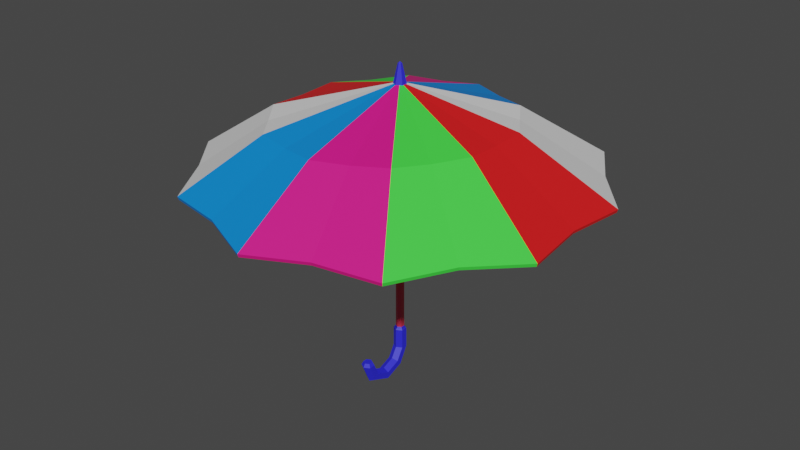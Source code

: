 # Source: umbrella.blend  (saved by Blender 3.6.11; exported with 4.5.12 LTS)
import bpy
from mathutils import Matrix  # noqa: F401  (used for matrix-valued properties, if any)

bpy.ops.wm.read_factory_settings(use_empty=True)
scene = bpy.context.scene
scene.name = 'Scene'

# ---- materials (node trees are filled in below, after node groups)
mat_material_003 = bpy.data.materials.new('Material.003')
mat_material_003.use_transparent_shadow = False
mat_material_004 = bpy.data.materials.new('Material.004')
mat_material_004.use_transparent_shadow = False
mat_material_005 = bpy.data.materials.new('Material.005')
mat_material_005.use_transparent_shadow = False
mat_material_006 = bpy.data.materials.new('Material.006')
mat_material_006.use_transparent_shadow = False
mat_material_007 = bpy.data.materials.new('Material.007')
mat_material_007.use_transparent_shadow = False
mat_material_002 = bpy.data.materials.new('Material.002')
mat_material_002.use_transparent_shadow = False
mat_material_001 = bpy.data.materials.new('Material.001')
mat_material_001.use_transparent_shadow = False

# ---- material node trees
mat_material_003.use_nodes = True; mat_material_003.node_tree.nodes.clear()
_N = mat_material_003.node_tree.nodes; _L = mat_material_003.node_tree.links
n0 = _N.new('ShaderNodeBsdfPrincipled'); n0.name = 'Principled BSDF'; n0.location = (10, 300)
n0.distribution = 'GGX'
n0.subsurface_method = 'RANDOM_WALK_SKIN'
n0.inputs[0].default_value = (0.8, 0.00822, 0.2255, 1.0)
n0.inputs[3].default_value = 1.45
n0.inputs[27].default_value = (0.0, 0.0, 0.0, 1.0)
n0.inputs[28].default_value = 1.0
n1 = _N.new('ShaderNodeOutputMaterial'); n1.name = 'Material Output'; n1.location = (300, 300)
_L.new(n0.outputs[0], n1.inputs[0])
n1.is_active_output = True
mat_material_004.use_nodes = True; mat_material_004.node_tree.nodes.clear()
_N = mat_material_004.node_tree.nodes; _L = mat_material_004.node_tree.links
n0 = _N.new('ShaderNodeBsdfPrincipled'); n0.name = 'Principled BSDF'; n0.location = (10, 300)
n0.distribution = 'GGX'
n0.subsurface_method = 'RANDOM_WALK_SKIN'
n0.inputs[0].default_value = (0.002385, 0.2368, 0.8, 1.0)
n0.inputs[3].default_value = 1.45
n0.inputs[27].default_value = (0.0, 0.0, 0.0, 1.0)
n0.inputs[28].default_value = 1.0
n1 = _N.new('ShaderNodeOutputMaterial'); n1.name = 'Material Output'; n1.location = (300, 300)
_L.new(n0.outputs[0], n1.inputs[0])
n1.is_active_output = True
mat_material_005.use_nodes = True; mat_material_005.node_tree.nodes.clear()
_N = mat_material_005.node_tree.nodes; _L = mat_material_005.node_tree.links
n0 = _N.new('ShaderNodeBsdfPrincipled'); n0.name = 'Principled BSDF'; n0.location = (10, 300)
n0.distribution = 'GGX'
n0.subsurface_method = 'RANDOM_WALK_SKIN'
n0.inputs[0].default_value = (0.05571, 0.8, 0.0576, 1.0)
n0.inputs[3].default_value = 1.45
n0.inputs[27].default_value = (0.0, 0.0, 0.0, 1.0)
n0.inputs[28].default_value = 1.0
n1 = _N.new('ShaderNodeOutputMaterial'); n1.name = 'Material Output'; n1.location = (300, 300)
_L.new(n0.outputs[0], n1.inputs[0])
n1.is_active_output = True
mat_material_006.use_nodes = True; mat_material_006.node_tree.nodes.clear()
_N = mat_material_006.node_tree.nodes; _L = mat_material_006.node_tree.links
n0 = _N.new('ShaderNodeBsdfPrincipled'); n0.name = 'Principled BSDF'; n0.location = (10, 300)
n0.distribution = 'GGX'
n0.subsurface_method = 'RANDOM_WALK_SKIN'
n0.inputs[3].default_value = 1.45
n0.inputs[27].default_value = (0.0, 0.0, 0.0, 1.0)
n0.inputs[28].default_value = 1.0
n1 = _N.new('ShaderNodeOutputMaterial'); n1.name = 'Material Output'; n1.location = (300, 300)
_L.new(n0.outputs[0], n1.inputs[0])
n1.is_active_output = True
mat_material_007.use_nodes = True; mat_material_007.node_tree.nodes.clear()
_N = mat_material_007.node_tree.nodes; _L = mat_material_007.node_tree.links
n0 = _N.new('ShaderNodeBsdfPrincipled'); n0.name = 'Principled BSDF'; n0.location = (10, 300)
n0.distribution = 'GGX'
n0.subsurface_method = 'RANDOM_WALK_SKIN'
n0.inputs[0].default_value = (0.8, 0.009501, 0.01133, 1.0)
n0.inputs[3].default_value = 1.45
n0.inputs[27].default_value = (0.0, 0.0, 0.0, 1.0)
n0.inputs[28].default_value = 1.0
n1 = _N.new('ShaderNodeOutputMaterial'); n1.name = 'Material Output'; n1.location = (300, 300)
_L.new(n0.outputs[0], n1.inputs[0])
n1.is_active_output = True
mat_material_002.use_nodes = True; mat_material_002.node_tree.nodes.clear()
_N = mat_material_002.node_tree.nodes; _L = mat_material_002.node_tree.links
n0 = _N.new('ShaderNodeBsdfPrincipled'); n0.name = 'Principled BSDF'; n0.location = (10, 300)
n0.distribution = 'GGX'
n0.subsurface_method = 'RANDOM_WALK_SKIN'
n0.inputs[0].default_value = (0.8, 0.04496, 0.08751, 1.0)
n0.inputs[3].default_value = 1.45
n0.inputs[27].default_value = (0.0, 0.0, 0.0, 1.0)
n0.inputs[28].default_value = 1.0
n1 = _N.new('ShaderNodeOutputMaterial'); n1.name = 'Material Output'; n1.location = (300, 300)
_L.new(n0.outputs[0], n1.inputs[0])
n1.is_active_output = True
mat_material_001.use_nodes = True; mat_material_001.node_tree.nodes.clear()
_N = mat_material_001.node_tree.nodes; _L = mat_material_001.node_tree.links
n0 = _N.new('ShaderNodeBsdfPrincipled'); n0.name = 'Principled BSDF'; n0.location = (10, 300)
n0.distribution = 'GGX'
n0.subsurface_method = 'RANDOM_WALK_SKIN'
n0.inputs[0].default_value = (0.02621, 0.02461, 0.8, 1.0)
n0.inputs[3].default_value = 1.45
n0.inputs[27].default_value = (0.0, 0.0, 0.0, 1.0)
n0.inputs[28].default_value = 1.0
n1 = _N.new('ShaderNodeOutputMaterial'); n1.name = 'Material Output'; n1.location = (300, 300)
_L.new(n0.outputs[0], n1.inputs[0])
n1.is_active_output = True

# ---- world
world_world = bpy.data.worlds.new('World'); scene.world = world_world
world_world.use_nodes = True; world_world.node_tree.nodes.clear()
_N = world_world.node_tree.nodes; _L = world_world.node_tree.links
n0 = _N.new('ShaderNodeOutputWorld'); n0.name = 'World Output'; n0.location = (300, 300)
n1 = _N.new('ShaderNodeBackground'); n1.name = 'Background'; n1.location = (10, 300)
n1.inputs[0].default_value = (0.05088, 0.05088, 0.05088, 1.0)
_L.new(n1.outputs[0], n0.inputs[0])
n0.is_active_output = True
world_world.color = (0.05088, 0.05088, 0.05088)
world_world.use_sun_shadow = False
world_world.sun_shadow_jitter_overblur = 0.0

# ---- meshes
me_mesh = bpy.data.meshes.new('Mesh')
me_mesh.from_pydata([(25.57, 40.67, 35.19), (41.37, 40.67, 13.44), (25.57, 40.67, -35.19), (-2.593e-06, 40.67, -43.5), (-25.57, 40.67, -35.19), (-41.37, 40.67, -13.44), (-25.57, 40.67, 35.19), (1.938e-14, 40.67, 43.5), (25.7, 41.37, 35.37), (41.58, 41.37, -13.51), (25.7, 41.37, -35.37), (-0.002178, 41.37, -43.72), (-25.7, 41.37, -35.37), (-41.59, 41.37, 13.51), (-25.7, 41.37, 35.37), (-0.002189, 41.37, 43.72), (-0.04226, 60.64, 0.0003632), (41.37, 40.67, -13.44), (-41.37, 40.67, 13.44), (41.58, 41.37, 13.51), (-41.59, 41.37, -13.51), (14.6, 53.49, 19.87), (22.9, 53.78, 7.39), (22.9, 53.78, -7.391), (14.59, 53.49, -19.87), (0.1549, 52.99, -25.67), (-15.66, 52.43, -21.77), (-26.22, 52.06, -8.57), (-26.22, 52.06, 8.57), (-15.67, 52.42, 21.78), (0.1548, 52.98, 25.69), (14.41, 52.85, 19.61), (22.6, 53.14, 7.29), (22.59, 53.14, -7.29), (14.4, 52.86, -19.6), (0.1615, 52.35, -25.34), (-15.46, 51.8, -21.5), (-25.9, 51.43, -8.468), (-25.91, 51.42, 8.469), (-15.47, 51.79, 21.51), (0.1615, 52.34, 25.37), (0.0, 60.05, 0.0), (-20.68, 51.33, -14.98), (-32.56, 41.25, -23.66), (-32.73, 41.93, -23.78), (-20.94, 51.96, -15.17), (-25.9, 51.14, 0.0002976), (-40.25, 41.25, 2.133e-06), (-40.46, 41.93, 2.282e-05), (-26.22, 51.77, -9.489e-05), (-20.69, 51.32, 14.99), (-32.56, 41.25, 23.66), (-32.73, 41.93, 23.78), (-20.95, 51.95, 15.17), (-7.655, 51.78, 23.44), (-12.44, 41.25, 38.28), (-12.5, 41.93, 38.47), (-7.757, 52.41, 23.73), (7.287, 52.31, 22.49), (12.44, 41.25, 38.28), (12.5, 41.93, 38.47), (7.378, 52.94, 22.78), (18.51, 52.71, 13.45), (32.56, 41.25, 23.66), (32.73, 41.93, 23.78), (18.75, 53.34, 13.63), (22.6, 52.85, -8.66e-05), (40.25, 41.25, -3.416e-06), (40.45, 41.93, 6.673e-06), (22.9, 53.49, -0.0004742), (18.5, 52.71, -13.44), (32.56, 41.25, -23.66), (32.73, 41.93, -23.78), (18.74, 53.35, -13.63), (7.281, 52.32, -22.47), (12.44, 41.25, -38.28), (12.5, 41.93, -38.47), (7.371, 52.95, -22.77), (-7.648, 51.79, -23.42), (-12.44, 41.25, -38.28), (-12.5, 41.93, -38.47), (-7.752, 52.42, -23.72)], [], [(21, 8, 64, 65), (22, 19, 68, 69), (9, 72, 73, 23), (10, 76, 77, 24), (11, 80, 81, 25), (12, 44, 45, 26), (27, 20, 48, 49), (28, 13, 52, 53), (29, 14, 56, 57), (30, 15, 60, 61), (63, 0, 31, 62), (67, 1, 32, 66), (17, 33, 70, 71), (2, 34, 74, 75), (3, 35, 78, 79), (4, 36, 42, 43), (47, 5, 37, 46), (51, 18, 38, 50), (55, 6, 39, 54), (59, 7, 40, 58), (30, 61, 16), (21, 65, 16), (22, 69, 16), (23, 73, 16), (24, 77, 16), (25, 81, 16), (26, 45, 16), (27, 49, 16), (28, 53, 16), (29, 57, 16), (32, 62, 41), (41, 66, 32), (34, 70, 41), (41, 74, 34), (36, 78, 41), (41, 42, 36), (38, 46, 41), (41, 50, 38), (40, 54, 41), (41, 58, 40), (64, 8, 0, 63), (60, 15, 7, 59), (56, 14, 6, 55), (52, 13, 18, 51), (48, 20, 5, 47), (44, 12, 4, 43), (80, 11, 3, 79), (76, 10, 2, 75), (72, 9, 17, 71), (68, 19, 1, 67), (43, 42, 37, 5), (20, 44, 43, 5), (45, 44, 20, 27), (16, 45, 27), (18, 47, 46, 38), (13, 48, 47, 18), (49, 48, 13, 28), (16, 49, 28), (6, 51, 50, 39), (14, 52, 51, 6), (53, 52, 14, 29), (16, 53, 29), (7, 55, 54, 40), (15, 56, 55, 7), (57, 56, 15, 30), (16, 57, 30), (0, 59, 58, 31), (8, 60, 59, 0), (61, 60, 8, 21), (16, 61, 21), (1, 63, 62, 32), (19, 64, 63, 1), (65, 64, 19, 22), (16, 65, 22), (17, 67, 66, 33), (9, 68, 67, 17), (69, 68, 9, 23), (16, 69, 23), (71, 70, 34, 2), (10, 72, 71, 2), (73, 72, 10, 24), (16, 73, 24), (75, 74, 35, 3), (11, 76, 75, 3), (77, 76, 11, 25), (16, 77, 25), (79, 78, 36, 4), (12, 80, 79, 4), (81, 80, 12, 26), (16, 81, 26), (41, 46, 37), (37, 42, 41), (41, 78, 35), (35, 74, 41), (41, 70, 33), (33, 66, 41), (41, 62, 31), (31, 58, 41), (41, 54, 39), (39, 50, 41)])
me_mesh.polygons.foreach_set('use_smooth', [True] * 100)
me_mesh.polygons.foreach_set('material_index', [2, 4, 3, 1, 0, 2, 4, 3, 1, 0, 2, 4, 3, 1, 0, 2, 4, 3, 1, 0, 0, 2, 4, 3, 1, 0, 2, 4, 3, 1, 2, 4, 3, 1, 0, 2, 4, 3, 1, 0, 2, 0, 1, 3, 4, 2, 0, 1, 3, 4, 2, 2, 2, 2, 4, 4, 4, 4, 3, 3, 3, 3, 1, 1, 1, 1, 0, 0, 0, 0, 2, 2, 2, 2, 4, 4, 4, 4, 3, 3, 3, 3, 1, 1, 1, 1, 0, 0, 0, 0, 4, 2, 0, 1, 3, 4, 2, 0, 1, 3])
_k = set([(0, 8), (0, 31), (0, 59), (0, 63), (1, 19), (1, 32), (1, 63), (1, 67), (2, 10), (2, 34), (2, 71), (2, 75), (3, 11), (3, 35), (3, 75), (3, 79), (4, 12), (4, 36), (4, 43), (4, 79), (5, 20), (5, 37), (5, 43), (5, 47), (6, 14), (6, 39), (6, 51), (6, 55), (7, 15), (7, 40), (7, 55), (7, 59), (8, 21), (8, 60), (8, 64), (9, 17), (9, 23), (9, 68), (9, 72), (10, 24), (10, 72), (10, 76), (11, 25), (11, 76), (11, 80), (12, 26), (12, 44), (12, 80), (13, 18), (13, 28), (13, 48), (13, 52), (14, 29), (14, 52), (14, 56), (15, 30), (15, 56), (15, 60), (16, 21), (16, 22), (16, 23), (16, 24), (16, 25), (16, 26), (16, 27), (16, 28), (16, 29), (16, 30), (16, 45), (16, 49), (16, 53), (16, 57), (16, 61), (16, 65), (16, 69), (16, 73), (16, 77), (16, 81), (17, 33), (17, 67), (17, 71), (18, 38), (18, 47), (18, 51), (19, 22), (19, 64), (19, 68), (20, 27), (20, 44), (20, 48), (21, 61), (21, 65), (22, 65), (22, 69), (23, 69), (23, 73), (24, 73), (24, 77), (25, 77), (25, 81), (26, 45), (26, 81), (27, 45), (27, 49), (28, 49), (28, 53), (29, 53), (29, 57), (30, 57), (30, 61), (31, 41), (31, 58), (31, 62), (32, 41), (32, 62), (32, 66), (33, 41), (33, 66), (33, 70), (34, 41), (34, 70), (34, 74), (35, 41), (35, 74), (35, 78), (36, 41), (36, 42), (36, 78), (37, 41), (37, 42), (37, 46), (38, 41), (38, 46), (38, 50), (39, 41), (39, 50), (39, 54), (40, 41), (40, 54), (40, 58), (41, 42), (41, 46), (41, 50), (41, 54), (41, 58), (41, 62), (41, 66), (41, 70), (41, 74), (41, 78), (42, 43), (43, 44), (44, 45), (46, 47), (47, 48), (48, 49), (50, 51), (51, 52), (52, 53), (54, 55), (55, 56), (56, 57), (58, 59), (59, 60), (60, 61), (62, 63), (63, 64), (64, 65), (66, 67), (67, 68), (68, 69), (70, 71), (71, 72), (72, 73), (74, 75), (75, 76), (76, 77), (78, 79), (79, 80), (80, 81)])
me_mesh.attributes.new('sharp_edge', 'BOOLEAN', 'EDGE').data.foreach_set('value', [ (min(e.vertices), max(e.vertices)) in _k for e in me_mesh.edges])
_uv = me_mesh.uv_layers.new(name='map1')
_uv.uv.foreach_set('vector', [0.01354, 0.04615, 0.01376, 0.04655, 0.01347, 0.0466, 0.01338, 0.04617, 0.07967, 0.04641, 0.07993, 0.04674, 0.07969, 0.04684, 0.07953, 0.04646, 0.1015, 0.3762, 0.1012, 0.3762, 0.1013, 0.3757, 0.1015, 0.3757, 0.02668, 0.04664, 0.02635, 0.04662, 0.0264, 0.04618, 0.02658, 0.04618, 0.03679, 0.04699, 0.03645, 0.04701, 0.03641, 0.04658, 0.0366, 0.04656, 0.04967, 0.04679, 0.04939, 0.04687, 0.04925, 0.04649, 0.04942, 0.04644, 0.00484, 0.04547, 0.004863, 0.04587, 0.004557, 0.04581, 0.004652, 0.04544, 0.1049, 0.3758, 0.1051, 0.3762, 0.1048, 0.3762, 0.1047, 0.3758, 0.1014, 0.04727, 0.1016, 0.04761, 0.1013, 0.04766, 0.1013, 0.04729, 0.05808, 0.04576, 0.05805, 0.04617, 0.05779, 0.04608, 0.05794, 0.0457, 0.01347, 0.0466, 0.01376, 0.04655, 0.01363, 0.04615, 0.01338, 0.04617, 0.07969, 0.04684, 0.07993, 0.04674, 0.07972, 0.0464, 0.07953, 0.04646, 0.1015, 0.3762, 0.1015, 0.3758, 0.1013, 0.3757, 0.1012, 0.3762, 0.02668, 0.04664, 0.02662, 0.04617, 0.0264, 0.04618, 0.02635, 0.04662, 0.03679, 0.04699, 0.03676, 0.04654, 0.03641, 0.04658, 0.03645, 0.04701, 0.04967, 0.04679, 0.04956, 0.0464, 0.04925, 0.04649, 0.04939, 0.04687, 0.004557, 0.04581, 0.004863, 0.04587, 0.004872, 0.04547, 0.004652, 0.04544, 0.1048, 0.3762, 0.1051, 0.3762, 0.1049, 0.3758, 0.1047, 0.3758, 0.1013, 0.04766, 0.1016, 0.04761, 0.1015, 0.04726, 0.1013, 0.04729, 0.05779, 0.04608, 0.05805, 0.04617, 0.05816, 0.04579, 0.05794, 0.0457, 0.05808, 0.04576, 0.05794, 0.0457, 0.05802, 0.0455, 0.01354, 0.04615, 0.01338, 0.04617, 0.01332, 0.04597, 0.07967, 0.04641, 0.07953, 0.04646, 0.07942, 0.04627, 0.1015, 0.3757, 0.1013, 0.3757, 0.1013, 0.3755, 0.02658, 0.04618, 0.0264, 0.04618, 0.02642, 0.04598, 0.0366, 0.04656, 0.03641, 0.04658, 0.03638, 0.04637, 0.04942, 0.04644, 0.04925, 0.04649, 0.04914, 0.04629, 0.00484, 0.04547, 0.004652, 0.04544, 0.004713, 0.04522, 0.1049, 0.3758, 0.1047, 0.3758, 0.1047, 0.3755, 0.1014, 0.04727, 0.1013, 0.04729, 0.1012, 0.04707, 0.01314, 0.04619, 0.01338, 0.04617, 0.01358, 0.04701, 0.08006, 0.04717, 0.07953, 0.04646, 0.07972, 0.0464, 0.1011, 0.3757, 0.1013, 0.3757, 0.1009, 0.3766, 0.0261, 0.04689, 0.0264, 0.04618, 0.02662, 0.04617, 0.03606, 0.04662, 0.03641, 0.04658, 0.03631, 0.04733, 0.04982, 0.04703, 0.04925, 0.04649, 0.04956, 0.0464, 0.004431, 0.0454, 0.004652, 0.04544, 0.004866, 0.04617, 0.1048, 0.3767, 0.1047, 0.3758, 0.1049, 0.3758, 0.101, 0.04731, 0.1013, 0.04729, 0.101, 0.04816, 0.05735, 0.04642, 0.05794, 0.0457, 0.05816, 0.04579, 0.01347, 0.0466, 0.01376, 0.04655, 0.01376, 0.04655, 0.01347, 0.0466, 0.05779, 0.04608, 0.05805, 0.04617, 0.05805, 0.04617, 0.05779, 0.04608, 0.1013, 0.04766, 0.1016, 0.04761, 0.1016, 0.04761, 0.1013, 0.04766, 0.1048, 0.3762, 0.1051, 0.3762, 0.1051, 0.3762, 0.1048, 0.3762, 0.004557, 0.04581, 0.004863, 0.04587, 0.004863, 0.04587, 0.004557, 0.04581, 0.04939, 0.04687, 0.04967, 0.04679, 0.04967, 0.04679, 0.04939, 0.04687, 0.03645, 0.04701, 0.03679, 0.04699, 0.03679, 0.04699, 0.03645, 0.04701, 0.02635, 0.04662, 0.02668, 0.04664, 0.02668, 0.04664, 0.02635, 0.04662, 0.1012, 0.3762, 0.1015, 0.3762, 0.1015, 0.3762, 0.1012, 0.3762, 0.07969, 0.04684, 0.07993, 0.04674, 0.07993, 0.04674, 0.07969, 0.04684, 0.04939, 0.04687, 0.04925, 0.04649, 0.04895, 0.04658, 0.04911, 0.04694, 0.04911, 0.04694, 0.04939, 0.04687, 0.04939, 0.04687, 0.04911, 0.04694, 0.04925, 0.04649, 0.04939, 0.04687, 0.04911, 0.04694, 0.04908, 0.04654, 0.04914, 0.04629, 0.04925, 0.04649, 0.04908, 0.04654, 0.004251, 0.04575, 0.004557, 0.04581, 0.004652, 0.04544, 0.004431, 0.0454, 0.004251, 0.04575, 0.004557, 0.04581, 0.004557, 0.04581, 0.004251, 0.04575, 0.004652, 0.04544, 0.004557, 0.04581, 0.004251, 0.04575, 0.004463, 0.0454, 0.004713, 0.04522, 0.004652, 0.04544, 0.004463, 0.0454, 0.1044, 0.3762, 0.1048, 0.3762, 0.1047, 0.3758, 0.1045, 0.3758, 0.1044, 0.3762, 0.1048, 0.3762, 0.1048, 0.3762, 0.1044, 0.3762, 0.1047, 0.3758, 0.1048, 0.3762, 0.1044, 0.3762, 0.1046, 0.3758, 0.1047, 0.3755, 0.1047, 0.3758, 0.1046, 0.3758, 0.1011, 0.04771, 0.1013, 0.04766, 0.1013, 0.04729, 0.101, 0.04731, 0.1011, 0.04771, 0.1013, 0.04766, 0.1013, 0.04766, 0.1011, 0.04771, 0.1013, 0.04729, 0.1013, 0.04766, 0.1011, 0.04771, 0.1011, 0.0473, 0.1012, 0.04707, 0.1013, 0.04729, 0.1011, 0.0473, 0.05753, 0.04598, 0.05779, 0.04608, 0.05794, 0.0457, 0.05771, 0.04561, 0.05753, 0.04598, 0.05779, 0.04608, 0.05779, 0.04608, 0.05753, 0.04598, 0.05794, 0.0457, 0.05779, 0.04608, 0.05753, 0.04598, 0.05779, 0.04564, 0.05802, 0.0455, 0.05794, 0.0457, 0.05779, 0.04564, 0.01318, 0.04664, 0.01347, 0.0466, 0.01338, 0.04617, 0.01314, 0.04619, 0.01318, 0.04664, 0.01347, 0.0466, 0.01347, 0.0466, 0.01318, 0.04664, 0.01338, 0.04617, 0.01347, 0.0466, 0.01318, 0.04664, 0.01322, 0.04618, 0.01332, 0.04597, 0.01338, 0.04617, 0.01322, 0.04618, 0.07944, 0.04694, 0.07969, 0.04684, 0.07953, 0.04646, 0.07934, 0.04652, 0.07944, 0.04694, 0.07969, 0.04684, 0.07969, 0.04684, 0.07944, 0.04694, 0.07953, 0.04646, 0.07969, 0.04684, 0.07944, 0.04694, 0.07939, 0.04651, 0.07942, 0.04627, 0.07953, 0.04646, 0.07939, 0.04651, 0.1012, 0.3762, 0.1013, 0.3757, 0.1011, 0.3757, 0.1009, 0.3761, 0.1009, 0.3761, 0.1012, 0.3762, 0.1012, 0.3762, 0.1009, 0.3761, 0.1013, 0.3757, 0.1012, 0.3762, 0.1009, 0.3761, 0.1011, 0.3757, 0.1013, 0.3755, 0.1013, 0.3757, 0.1011, 0.3757, 0.02635, 0.04662, 0.0264, 0.04618, 0.02618, 0.04618, 0.02602, 0.04659, 0.02602, 0.04659, 0.02635, 0.04662, 0.02635, 0.04662, 0.02602, 0.04659, 0.0264, 0.04618, 0.02635, 0.04662, 0.02602, 0.04659, 0.02622, 0.04617, 0.02642, 0.04598, 0.0264, 0.04618, 0.02622, 0.04617, 0.03645, 0.04701, 0.03641, 0.04658, 0.03606, 0.04662, 0.03611, 0.04703, 0.03611, 0.04703, 0.03645, 0.04701, 0.03645, 0.04701, 0.03611, 0.04703, 0.03641, 0.04658, 0.03645, 0.04701, 0.03611, 0.04703, 0.03622, 0.0466, 0.03638, 0.04637, 0.03641, 0.04658, 0.03622, 0.0466, 0.004866, 0.04617, 0.004652, 0.04544, 0.004872, 0.04547, 0.04895, 0.04658, 0.04925, 0.04649, 0.04982, 0.04703, 0.03631, 0.04733, 0.03641, 0.04658, 0.03676, 0.04654, 0.02618, 0.04618, 0.0264, 0.04618, 0.0261, 0.04689, 0.1009, 0.3766, 0.1013, 0.3757, 0.1015, 0.3758, 0.07934, 0.04652, 0.07953, 0.04646, 0.08006, 0.04717, 0.01358, 0.04701, 0.01338, 0.04617, 0.01363, 0.04615, 0.05771, 0.04561, 0.05794, 0.0457, 0.05735, 0.04642, 0.101, 0.04816, 0.1013, 0.04729, 0.1015, 0.04726, 0.1045, 0.3758, 0.1047, 0.3758, 0.1048, 0.3767])
me_mesh.materials.append(mat_material_003)
me_mesh.materials.append(mat_material_004)
me_mesh.materials.append(mat_material_005)
me_mesh.materials.append(mat_material_006)
me_mesh.materials.append(mat_material_007)
me_mesh.update()
me_mesh.normals_split_custom_set([tuple(v) for v in zip(*[iter([0.4628, 0.8307, 0.3096, 0.4628, 0.8307, 0.3096, 0.4628, 0.8307, 0.3096, 0.4628, 0.8307, 0.3096, 0.5539, 0.8324, -0.0191, 0.5539, 0.8324, -0.0191, 0.5539, 0.8324, -0.0191, 0.5539, 0.8324, -0.0191, 0.4383, 0.8324, -0.3391, 0.4383, 0.8324, -0.3391, 0.4383, 0.8324, -0.3391, 0.4383, 0.8324, -0.3391, 0.1578, 0.8307, -0.5338, 0.1578, 0.8307, -0.5338, 0.1578, 0.8307, -0.5338, 0.1578, 0.8307, -0.5338, -0.1871, 0.8274, -0.5296, -0.1871, 0.8274, -0.5296, -0.1871, 0.8274, -0.5296, -0.1871, 0.8274, -0.5296, -0.4685, 0.8232, -0.3208, -0.4685, 0.8232, -0.3208, -0.4685, 0.8232, -0.3208, -0.4685, 0.8232, -0.3208, -0.5718, 0.8202, 0.01912, -0.5718, 0.8202, 0.01912, -0.5718, 0.8202, 0.01912, -0.5718, 0.8202, 0.01912, -0.449, 0.8204, 0.354, -0.449, 0.8204, 0.354, -0.449, 0.8204, 0.354, -0.449, 0.8204, 0.354, -0.1523, 0.8236, 0.5464, -0.1523, 0.8236, 0.5464, -0.1523, 0.8236, 0.5464, -0.1523, 0.8236, 0.5464, 0.1956, 0.8276, 0.5262, 0.1956, 0.8276, 0.5262, 0.1956, 0.8276, 0.5262, 0.1956, 0.8276, 0.5262, -0.462, -0.831, -0.3099, -0.462, -0.831, -0.3099, -0.462, -0.831, -0.3099, -0.462, -0.831, -0.3099, -0.5535, -0.8327, 0.01833, -0.5535, -0.8327, 0.01833, -0.5535, -0.8327, 0.01833, -0.5535, -0.8327, 0.01833, -0.4384, -0.8327, 0.3382, -0.4384, -0.8327, 0.3382, -0.4384, -0.8327, 0.3382, -0.4384, -0.8327, 0.3382, -0.1585, -0.8311, 0.5331, -0.1585, -0.8311, 0.5331, -0.1585, -0.8311, 0.5331, -0.1585, -0.8311, 0.5331, 0.1862, -0.8278, 0.5293, 0.1862, -0.8278, 0.5293, 0.1862, -0.8278, 0.5293, 0.1862, -0.8278, 0.5293, 0.4676, -0.8236, 0.3211, 0.4676, -0.8236, 0.3211, 0.4676, -0.8236, 0.3211, 0.4676, -0.8236, 0.3211, 0.5713, -0.8206, -0.01835, 0.5713, -0.8206, -0.01835, 0.5713, -0.8206, -0.01835, 0.5713, -0.8206, -0.01835, 0.4491, -0.8208, -0.3531, 0.4491, -0.8208, -0.3531, 0.4491, -0.8208, -0.3531, 0.4491, -0.8208, -0.3531, 0.1529, -0.8239, -0.5458, 0.1529, -0.8239, -0.5458, 0.1529, -0.8239, -0.5458, 0.1529, -0.8239, -0.5458, -0.1948, -0.8278, -0.5261, -0.1948, -0.8278, -0.5261, -0.1948, -0.8278, -0.5261, -0.1948, -0.8278, -0.5261, 0.1184, 0.9518, 0.2829, 0.1184, 0.9518, 0.2829, 0.1184, 0.9518, 0.2829, 0.2602, 0.9536, 0.1515, 0.2602, 0.9536, 0.1515, 0.2602, 0.9536, 0.1515, 0.2972, 0.9541, -0.03707, 0.2972, 0.9541, -0.03707, 0.2972, 0.9541, -0.03707, 0.2171, 0.9532, -0.2106, 0.2171, 0.9532, -0.2106, 0.2171, 0.9532, -0.2106, 0.05131, 0.9512, -0.3044, 0.05131, 0.9512, -0.3044, 0.05131, 0.9512, -0.3044, -0.138, 0.9489, -0.2838, -0.138, 0.9489, -0.2838, -0.138, 0.9489, -0.2838, -0.2802, 0.9472, -0.1561, -0.2802, 0.9472, -0.1561, -0.2802, 0.9472, -0.1561, -0.3207, 0.9466, 0.03185, -0.3207, 0.9466, 0.03185, -0.3207, 0.9466, 0.03185, -0.2423, 0.9475, 0.2086, -0.2423, 0.9475, 0.2086, -0.2423, 0.9475, 0.2086, -0.07413, 0.9495, 0.305, -0.07413, 0.9495, 0.305, -0.07413, 0.9495, 0.305, -0.2217, -0.9513, -0.2143, -0.2217, -0.9513, -0.2143, -0.2217, -0.9513, -0.2143, -0.3032, -0.9522, 0.03751, -0.3032, -0.9522, 0.03751, -0.3032, -0.9522, 0.03751, -0.2653, -0.9517, 0.1543, -0.2653, -0.9517, 0.1543, -0.2653, -0.9517, 0.1543, -0.05298, -0.9494, 0.3095, -0.05298, -0.9494, 0.3095, -0.05298, -0.9494, 0.3095, 0.07489, -0.9479, 0.3098, 0.07489, -0.9479, 0.3098, 0.07489, -0.9479, 0.3098, 0.2838, -0.9457, 0.1587, 0.2838, -0.9457, 0.1587, 0.2838, -0.9457, 0.1587, 0.3251, -0.9451, 0.03204, 0.3251, -0.9451, 0.03204, 0.3251, -0.9451, 0.03204, 0.2457, -0.946, -0.2117, 0.2457, -0.946, -0.2117, 0.2457, -0.946, -0.2117, 0.1394, -0.9472, -0.2886, 0.1394, -0.9472, -0.2886, 0.1394, -0.9472, -0.2886, -0.1209, -0.95, -0.2878, -0.1209, -0.95, -0.2878, -0.1209, -0.95, -0.2878, 0.826, -0.2843, 0.4866, 0.826, -0.2843, 0.4866, 0.826, -0.2843, 0.4866, 0.826, -0.2843, 0.4866, 0.3821, -0.2864, 0.8786, 0.3821, -0.2864, 0.8786, 0.3821, -0.2864, 0.8786, 0.3821, -0.2864, 0.8786, -0.207, -0.2894, 0.9346, -0.207, -0.2894, 0.9346, -0.207, -0.2894, 0.9346, -0.207, -0.2894, 0.9346, -0.716, -0.2923, 0.6339, -0.716, -0.2923, 0.6339, -0.716, -0.2923, 0.6339, -0.716, -0.2923, 0.6339, -0.9515, -0.2936, 0.09198, -0.9515, -0.2936, 0.09198, -0.9515, -0.2936, 0.09198, -0.9515, -0.2936, 0.09198, -0.8242, -0.2923, -0.4851, -0.8242, -0.2923, -0.4851, -0.8242, -0.2923, -0.4851, -0.8242, -0.2923, -0.4851, -0.3818, -0.2892, -0.8778, -0.3818, -0.2892, -0.8778, -0.3818, -0.2892, -0.8778, -0.3818, -0.2892, -0.8778, 0.2074, -0.2861, -0.9355, 0.2074, -0.2861, -0.9355, 0.2074, -0.2861, -0.9355, 0.2074, -0.2861, -0.9355, 0.7181, -0.2841, -0.6352, 0.7181, -0.2841, -0.6352, 0.7181, -0.2841, -0.6352, 0.7181, -0.2841, -0.6352, 0.9545, -0.2836, -0.09182, 0.9545, -0.2836, -0.09182, 0.9545, -0.2836, -0.09182, 0.9545, -0.2836, -0.09182, 0.449, -0.8208, 0.3531, 0.449, -0.8208, 0.3531, 0.449, -0.8208, 0.3531, 0.449, -0.8208, 0.3531, -0.716, -0.2923, -0.6339, -0.716, -0.2923, -0.6339, -0.716, -0.2923, -0.6339, -0.716, -0.2923, -0.6339, -0.449, 0.8204, -0.354, -0.449, 0.8204, -0.354, -0.449, 0.8204, -0.354, -0.449, 0.8204, -0.354, -0.2423, 0.9475, -0.2084, -0.2423, 0.9475, -0.2084, -0.2423, 0.9475, -0.2084, 0.5713, -0.8205, 0.01843, 0.5713, -0.8205, 0.01843, 0.5713, -0.8205, 0.01843, 0.5713, -0.8205, 0.01843, -0.9515, -0.2936, -0.09198, -0.9515, -0.2936, -0.09198, -0.9515, -0.2936, -0.09198, -0.9515, -0.2936, -0.09198, -0.5718, 0.8202, -0.01916, -0.5718, 0.8202, -0.01916, -0.5718, 0.8202, -0.01916, -0.5718, 0.8202, -0.01916, -0.3207, 0.9466, -0.03171, -0.3207, 0.9466, -0.03171, -0.3207, 0.9466, -0.03171, 0.4677, -0.8235, -0.3211, 0.4677, -0.8235, -0.3211, 0.4677, -0.8235, -0.3211, 0.4677, -0.8235, -0.3211, -0.8241, -0.2923, 0.4851, -0.8241, -0.2923, 0.4851, -0.8241, -0.2923, 0.4851, -0.8241, -0.2923, 0.4851, -0.4685, 0.8231, 0.3208, -0.4685, 0.8231, 0.3208, -0.4685, 0.8231, 0.3208, -0.4685, 0.8231, 0.3208, -0.2802, 0.9471, 0.1563, -0.2802, 0.9471, 0.1563, -0.2802, 0.9471, 0.1563, 0.1862, -0.8277, -0.5294, 0.1862, -0.8277, -0.5294, 0.1862, -0.8277, -0.5294, 0.1862, -0.8277, -0.5294, -0.3818, -0.2892, 0.8778, -0.3818, -0.2892, 0.8778, -0.3818, -0.2892, 0.8778, -0.3818, -0.2892, 0.8778, -0.1871, 0.8274, 0.5296, -0.1871, 0.8274, 0.5296, -0.1871, 0.8274, 0.5296, -0.1871, 0.8274, 0.5296, -0.138, 0.9488, 0.284, -0.138, 0.9488, 0.284, -0.138, 0.9488, 0.284, -0.1585, -0.831, -0.5332, -0.1585, -0.831, -0.5332, -0.1585, -0.831, -0.5332, -0.1585, -0.831, -0.5332, 0.2074, -0.2862, 0.9355, 0.2074, -0.2862, 0.9355, 0.2074, -0.2862, 0.9355, 0.2074, -0.2862, 0.9355, 0.1579, 0.8307, 0.5338, 0.1579, 0.8307, 0.5338, 0.1579, 0.8307, 0.5338, 0.1579, 0.8307, 0.5338, 0.05136, 0.9511, 0.3045, 0.05136, 0.9511, 0.3045, 0.05136, 0.9511, 0.3045, -0.4385, -0.8327, -0.3381, -0.4385, -0.8327, -0.3381, -0.4385, -0.8327, -0.3381, -0.4385, -0.8327, -0.3381, 0.7181, -0.2842, 0.6352, 0.7181, -0.2842, 0.6352, 0.7181, -0.2842, 0.6352, 0.7181, -0.2842, 0.6352, 0.4383, 0.8324, 0.339, 0.4383, 0.8324, 0.339, 0.4383, 0.8324, 0.339, 0.4383, 0.8324, 0.339, 0.2171, 0.9531, 0.2107, 0.2171, 0.9531, 0.2107, 0.2171, 0.9531, 0.2107, -0.5534, -0.8327, -0.01828, -0.5534, -0.8327, -0.01828, -0.5534, -0.8327, -0.01828, -0.5534, -0.8327, -0.01828, 0.9546, -0.2835, 0.09182, 0.9546, -0.2835, 0.09182, 0.9546, -0.2835, 0.09182, 0.9546, -0.2835, 0.09182, 0.5539, 0.8324, 0.01909, 0.5539, 0.8324, 0.01909, 0.5539, 0.8324, 0.01909, 0.5539, 0.8324, 0.01909, 0.2972, 0.9541, 0.03721, 0.2972, 0.9541, 0.03721, 0.2972, 0.9541, 0.03721, -0.4619, -0.831, 0.3099, -0.4619, -0.831, 0.3099, -0.4619, -0.831, 0.3099, -0.4619, -0.831, 0.3099, 0.8261, -0.2843, -0.4866, 0.8261, -0.2843, -0.4866, 0.8261, -0.2843, -0.4866, 0.8261, -0.2843, -0.4866, 0.4627, 0.8307, -0.3096, 0.4627, 0.8307, -0.3096, 0.4627, 0.8307, -0.3096, 0.4627, 0.8307, -0.3096, 0.2602, 0.9536, -0.1514, 0.2602, 0.9536, -0.1514, 0.2602, 0.9536, -0.1514, -0.1947, -0.8279, 0.526, -0.1947, -0.8279, 0.526, -0.1947, -0.8279, 0.526, -0.1947, -0.8279, 0.526, 0.3821, -0.2863, -0.8787, 0.3821, -0.2863, -0.8787, 0.3821, -0.2863, -0.8787, 0.3821, -0.2863, -0.8787, 0.1956, 0.8276, -0.5262, 0.1956, 0.8276, -0.5262, 0.1956, 0.8276, -0.5262, 0.1956, 0.8276, -0.5262, 0.1185, 0.9518, -0.2828, 0.1185, 0.9518, -0.2828, 0.1185, 0.9518, -0.2828, 0.1528, -0.824, 0.5457, 0.1528, -0.824, 0.5457, 0.1528, -0.824, 0.5457, 0.1528, -0.824, 0.5457, -0.207, -0.2893, -0.9346, -0.207, -0.2893, -0.9346, -0.207, -0.2893, -0.9346, -0.207, -0.2893, -0.9346, -0.1523, 0.8236, -0.5464, -0.1523, 0.8236, -0.5464, -0.1523, 0.8236, -0.5464, -0.1523, 0.8236, -0.5464, -0.07411, 0.9495, -0.3048, -0.07411, 0.9495, -0.3048, -0.07411, 0.9495, -0.3048, 0.3251, -0.9451, -0.03217, 0.3251, -0.9451, -0.03217, 0.3251, -0.9451, -0.03217, 0.2456, -0.946, 0.2116, 0.2456, -0.946, 0.2116, 0.2456, -0.946, 0.2116, 0.1394, -0.9473, 0.2885, 0.1394, -0.9473, 0.2885, 0.1394, -0.9473, 0.2885, -0.1209, -0.9501, 0.2877, -0.1209, -0.9501, 0.2877, -0.1209, -0.9501, 0.2877, -0.2216, -0.9513, 0.2142, -0.2216, -0.9513, 0.2142, -0.2216, -0.9513, 0.2142, -0.3032, -0.9522, -0.03765, -0.3032, -0.9522, -0.03765, -0.3032, -0.9522, -0.03765, -0.2653, -0.9517, -0.1544, -0.2653, -0.9517, -0.1544, -0.2653, -0.9517, -0.1544, -0.05302, -0.9494, -0.3096, -0.05302, -0.9494, -0.3096, -0.05302, -0.9494, -0.3096, 0.07492, -0.9478, -0.3099, 0.07492, -0.9478, -0.3099, 0.07492, -0.9478, -0.3099, 0.2838, -0.9456, -0.1588, 0.2838, -0.9456, -0.1588, 0.2838, -0.9456, -0.1588])] * 3)])
me_mesh_001 = bpy.data.meshes.new('Mesh.001')
me_mesh_001.from_pydata([(0.7747, 5.812, 0.4473), (1.958e-07, 5.812, 0.8946), (-0.7747, 5.812, 0.4473), (-0.7747, 5.812, -0.4473), (3.291e-07, 5.812, -0.8946), (0.7747, 5.812, -0.4473), (0.7747, 54.57, 0.4473), (1.958e-07, 54.57, 0.8946), (-0.7747, 54.57, 0.4473), (-0.7747, 54.57, -0.4473), (3.291e-07, 54.57, -0.8946), (0.7747, 54.57, -0.4473)], [], [(1, 0, 6, 7), (2, 1, 7, 8), (3, 2, 8, 9), (4, 3, 9, 10), (5, 4, 10, 11), (0, 5, 11, 6)])
me_mesh_001.polygons.foreach_set('use_smooth', [True] * 6)
_k = set([(0, 1), (0, 5), (0, 6), (1, 2), (1, 7), (2, 3), (2, 8), (3, 4), (3, 9), (4, 5), (4, 10), (5, 11), (6, 7), (6, 11), (7, 8), (8, 9), (9, 10), (10, 11)])
me_mesh_001.attributes.new('sharp_edge', 'BOOLEAN', 'EDGE').data.foreach_set('value', [ (min(e.vertices), max(e.vertices)) in _k for e in me_mesh_001.edges])
_uv = me_mesh_001.uv_layers.new(name='map1')
_uv.uv.foreach_set('vector', [0.09124, 0.3516, 0.09124, 0.3516, 0.09124, 0.3508, 0.09124, 0.3508, 0.09124, 0.3516, 0.09124, 0.3516, 0.09124, 0.3508, 0.09124, 0.3508, 0.09126, 0.3516, 0.09124, 0.3516, 0.09124, 0.3508, 0.09126, 0.3508, 0.09127, 0.3516, 0.09126, 0.3516, 0.09126, 0.3508, 0.09127, 0.3508, 0.09126, 0.3516, 0.09127, 0.3516, 0.09127, 0.3508, 0.09126, 0.3508, 0.09124, 0.3516, 0.09126, 0.3516, 0.09126, 0.3508, 0.09124, 0.3508])
me_mesh_001.materials.append(mat_material_002)
me_mesh_001.update()
me_mesh_001.normals_split_custom_set([tuple(v) for v in zip(*[iter([0.5, -3.416e-10, 0.866, 0.5, -3.416e-10, 0.866, 0.5, -3.416e-10, 0.866, 0.5, -3.416e-10, 0.866, -0.5, -3.416e-10, 0.866, -0.5, -3.416e-10, 0.866, -0.5, -3.416e-10, 0.866, -0.5, -3.416e-10, 0.866, -1.0, 0.0, -2.332e-07, -1.0, 0.0, -2.332e-07, -1.0, 0.0, -2.332e-07, -1.0, 0.0, -2.332e-07, -0.5, 0.0, -0.866, -0.5, 0.0, -0.866, -0.5, 0.0, -0.866, -0.5, 0.0, -0.866, 0.5, 0.0, -0.866, 0.5, 0.0, -0.866, 0.5, 0.0, -0.866, 0.5, 0.0, -0.866, 1.0, -1.366e-09, 5.33e-07, 1.0, -1.366e-09, 5.33e-07, 1.0, -1.366e-09, 5.33e-07, 1.0, -1.366e-09, 5.33e-07])] * 3)])
me_mesh_002 = bpy.data.meshes.new('Mesh.002')
me_mesh_002.from_pydata([(0.7747, 5.812, 0.4473), (1.958e-07, 5.812, 0.8946), (-0.7747, 5.812, 0.4473), (-0.7747, 5.812, -0.4473), (3.291e-07, 5.812, -0.8946), (0.7747, 5.812, -0.4473), (1.175, 0.8893, 0.6782), (1.175, 0.7267, -0.6782), (1.175, 5.212, -0.6782), (1.175, 5.212, 0.6782), (2.831e-07, 0.707, -1.356), (3.122e-07, 5.212, -1.356), (-1.175, 0.7267, -0.6782), (-1.175, 5.212, -0.6782), (-1.175, 0.8893, 0.6782), (-1.175, 5.212, 0.6782), (3.129e-07, 0.914, 1.356), (1.646e-07, 5.212, 1.356), (-1.714e-06, 1.868, 9.487), (0.8328, 1.868, 9.968), (1.968e-06, 1.868, 11.41), (0.8328, 1.868, 10.93), (7.489e-07, -1.271, 2.683), (1.175, -1.76, 2.224), (-1.175, -1.76, 2.224), (-1.175, -2.776, 1.255), (1.305e-06, -3.263, 0.7906), (1.175, -2.776, 1.255), (3.412e-06, -2.321, 5.372), (1.175, -2.999, 5.375), (-1.175, -2.999, 5.375), (-1.175, -4.411, 5.38), (-1.036e-06, -5.089, 5.382), (1.175, -4.411, 5.38), (-2.98e-07, -1.181, 8.095), (1.175, -1.661, 8.572), (-1.175, -1.661, 8.572), (-1.175, -2.662, 9.569), (2.474e-06, -3.141, 10.05), (1.175, -2.662, 9.569), (8.252e-08, 1.182, 9.123), (1.175, 1.123, 9.777), (-1.141, 1.197, 9.79), (-1.175, 1.123, 11.13), (3.808e-07, 1.052, 11.84), (1.207, 1.053, 11.15), (-0.8328, 1.868, 9.968), (-0.8328, 1.868, 10.93)], [], [(6, 7, 8, 9), (7, 10, 11, 8), (10, 12, 13, 11), (12, 14, 15, 13), (14, 16, 17, 15), (16, 6, 9, 17), (19, 18, 20, 21), (6, 16, 22, 23), (16, 14, 24, 22), (14, 12, 25, 24), (12, 10, 26, 25), (10, 7, 27, 26), (7, 6, 23, 27), (23, 22, 28, 29), (22, 24, 30, 28), (24, 25, 31, 30), (25, 26, 32, 31), (26, 27, 33, 32), (27, 23, 29, 33), (29, 28, 34, 35), (28, 30, 36, 34), (30, 31, 37, 36), (31, 32, 38, 37), (32, 33, 39, 38), (33, 29, 35, 39), (35, 34, 40, 41), (34, 36, 42, 40), (36, 37, 43, 42), (37, 38, 44, 43), (38, 39, 45, 44), (39, 35, 41, 45), (41, 40, 18, 19), (40, 42, 46, 18), (42, 43, 47, 46), (43, 44, 20, 47), (44, 45, 21, 20), (45, 41, 19, 21), (20, 18, 46, 47), (5, 0, 9, 8), (4, 5, 8, 11), (3, 4, 11, 13), (2, 3, 13, 15), (1, 2, 15, 17), (0, 1, 17, 9)])
me_mesh_002.polygons.foreach_set('use_smooth', [True] * 44)
_k = set([(0, 1), (0, 5), (0, 9), (1, 2), (1, 17), (2, 3), (2, 15), (3, 4), (3, 13), (4, 5), (4, 11), (5, 8), (6, 7), (6, 9), (6, 16), (6, 23), (7, 8), (7, 10), (7, 27), (8, 9), (8, 11), (9, 17), (10, 11), (10, 12), (10, 26), (11, 13), (12, 13), (12, 14), (12, 25), (13, 15), (14, 15), (14, 16), (14, 24), (15, 17), (16, 17), (16, 22), (18, 19), (18, 20), (18, 40), (18, 46), (19, 21), (19, 41), (20, 21), (20, 44), (20, 47), (21, 45), (22, 23), (22, 24), (22, 28), (23, 27), (23, 29), (24, 25), (24, 30), (25, 26), (25, 31), (26, 27), (26, 32), (27, 33), (28, 29), (28, 30), (28, 34), (29, 33), (29, 35), (30, 31), (30, 36), (31, 32), (31, 37), (32, 33), (32, 38), (33, 39), (34, 35), (34, 36), (34, 40), (35, 39), (35, 41), (36, 37), (36, 42), (37, 38), (37, 43), (38, 39), (38, 44), (39, 45), (40, 41), (40, 42), (41, 45), (42, 43), (42, 46), (43, 44), (43, 47), (44, 45), (46, 47)])
me_mesh_002.attributes.new('sharp_edge', 'BOOLEAN', 'EDGE').data.foreach_set('value', [ (min(e.vertices), max(e.vertices)) in _k for e in me_mesh_002.edges])
_uv = me_mesh_002.uv_layers.new(name='map1')
_uv.uv.foreach_set('vector', [0.08132, 0.2289, 0.08142, 0.2289, 0.08142, 0.2285, 0.08132, 0.2285, 0.08142, 0.2289, 0.08148, 0.2289, 0.08148, 0.2285, 0.08142, 0.2285, 0.08148, 0.2289, 0.08143, 0.2289, 0.08143, 0.2285, 0.08148, 0.2285, 0.08143, 0.2289, 0.08132, 0.2289, 0.08132, 0.2285, 0.08143, 0.2285, 0.08132, 0.2289, 0.08127, 0.2289, 0.08127, 0.2285, 0.08132, 0.2285, 0.08127, 0.2289, 0.08132, 0.2289, 0.08132, 0.2285, 0.08127, 0.2285, 0.08062, 0.2288, 0.08065, 0.2288, 0.08051, 0.2288, 0.08055, 0.2288, 0.08132, 0.2289, 0.08127, 0.2289, 0.08117, 0.2291, 0.0812, 0.2291, 0.08127, 0.2289, 0.08132, 0.2289, 0.0812, 0.2291, 0.08117, 0.2291, 0.08132, 0.2289, 0.08143, 0.2289, 0.08128, 0.2292, 0.0812, 0.2291, 0.08143, 0.2289, 0.08148, 0.2289, 0.08131, 0.2292, 0.08128, 0.2292, 0.08148, 0.2289, 0.08142, 0.2289, 0.08128, 0.2292, 0.08131, 0.2292, 0.08142, 0.2289, 0.08132, 0.2289, 0.0812, 0.2291, 0.08128, 0.2292, 0.0812, 0.2291, 0.08117, 0.2291, 0.08097, 0.2292, 0.08097, 0.2292, 0.08117, 0.2291, 0.0812, 0.2291, 0.08096, 0.2292, 0.08097, 0.2292, 0.0812, 0.2291, 0.08128, 0.2292, 0.08096, 0.2293, 0.08096, 0.2292, 0.08128, 0.2292, 0.08131, 0.2292, 0.08096, 0.2294, 0.08096, 0.2293, 0.08131, 0.2292, 0.08128, 0.2292, 0.08097, 0.2293, 0.08096, 0.2294, 0.08128, 0.2292, 0.0812, 0.2291, 0.08097, 0.2292, 0.08097, 0.2293, 0.08097, 0.2292, 0.08097, 0.2292, 0.08076, 0.2291, 0.08073, 0.2291, 0.08097, 0.2292, 0.08096, 0.2292, 0.08072, 0.2291, 0.08076, 0.2291, 0.08096, 0.2292, 0.08096, 0.2293, 0.08064, 0.2292, 0.08072, 0.2291, 0.08096, 0.2293, 0.08096, 0.2294, 0.08061, 0.2292, 0.08064, 0.2292, 0.08096, 0.2294, 0.08097, 0.2293, 0.08066, 0.2292, 0.08061, 0.2292, 0.08097, 0.2293, 0.08097, 0.2292, 0.08073, 0.2291, 0.08066, 0.2292, 0.08073, 0.2291, 0.08076, 0.2291, 0.08068, 0.2289, 0.08064, 0.2289, 0.08076, 0.2291, 0.08072, 0.2291, 0.08062, 0.2289, 0.08068, 0.2289, 0.08072, 0.2291, 0.08064, 0.2292, 0.08052, 0.2289, 0.08062, 0.2289, 0.08064, 0.2292, 0.08061, 0.2292, 0.08048, 0.2289, 0.08052, 0.2289, 0.08061, 0.2292, 0.08066, 0.2292, 0.08054, 0.2289, 0.08048, 0.2289, 0.08066, 0.2292, 0.08073, 0.2291, 0.08064, 0.2289, 0.08054, 0.2289, 0.08064, 0.2289, 0.08068, 0.2289, 0.08065, 0.2288, 0.08062, 0.2288, 0.08068, 0.2289, 0.08062, 0.2289, 0.08061, 0.2289, 0.08065, 0.2288, 0.08062, 0.2289, 0.08052, 0.2289, 0.08054, 0.2289, 0.08061, 0.2289, 0.08052, 0.2289, 0.08048, 0.2289, 0.08051, 0.2288, 0.08054, 0.2289, 0.08048, 0.2289, 0.08054, 0.2289, 0.08055, 0.2288, 0.08051, 0.2288, 0.08054, 0.2289, 0.08064, 0.2289, 0.08062, 0.2288, 0.08055, 0.2288, 0.08051, 0.2288, 0.08065, 0.2288, 0.08061, 0.2289, 0.08054, 0.2289, 0.08141, 0.2284, 0.08134, 0.2284, 0.08132, 0.2285, 0.08142, 0.2285, 0.08144, 0.2285, 0.08141, 0.2284, 0.08142, 0.2285, 0.08148, 0.2285, 0.08141, 0.2285, 0.08144, 0.2285, 0.08148, 0.2285, 0.08143, 0.2285, 0.08134, 0.2285, 0.08141, 0.2285, 0.08143, 0.2285, 0.08132, 0.2285, 0.0813, 0.2285, 0.08134, 0.2285, 0.08132, 0.2285, 0.08127, 0.2285, 0.08134, 0.2284, 0.0813, 0.2285, 0.08127, 0.2285, 0.08132, 0.2285])
me_mesh_002.materials.append(mat_material_001)
me_mesh_002.update()
me_mesh_002.normals_split_custom_set([tuple(v) for v in zip(*[iter([1.0, -1.996e-08, 5.273e-07, 1.0, -1.996e-08, 5.273e-07, 1.0, -1.996e-08, 5.273e-07, 1.0, -1.996e-08, 5.273e-07, 0.5, -4.888e-09, -0.866, 0.5, -4.888e-09, -0.866, 0.5, -4.888e-09, -0.866, 0.5, -4.888e-09, -0.866, -0.5, 1.466e-08, -0.866, -0.5, 1.466e-08, -0.866, -0.5, 1.466e-08, -0.866, -0.5, 1.466e-08, -0.866, -1.0, 0.0, -2.653e-07, -1.0, 0.0, -2.653e-07, -1.0, 0.0, -2.653e-07, -1.0, 0.0, -2.653e-07, -0.5, 5.098e-09, 0.866, -0.5, 5.098e-09, 0.866, -0.5, 5.098e-09, 0.866, -0.5, 5.098e-09, 0.866, 0.5, 3.059e-08, 0.866, 0.5, 3.059e-08, 0.866, 0.5, 3.059e-08, 0.866, 0.5, 3.059e-08, 0.866, -2.29e-06, 1.0, 1.389e-06, -2.29e-06, 1.0, 1.389e-06, -2.29e-06, 1.0, 1.389e-06, -2.29e-06, 1.0, 1.389e-06, 0.4669, 0.4517, 0.7602, 0.4669, 0.4517, 0.7602, 0.4669, 0.4517, 0.7602, 0.4669, 0.4517, 0.7602, -0.4669, 0.4517, 0.7602, -0.4669, 0.4517, 0.7602, -0.4669, 0.4517, 0.7602, -0.4669, 0.4517, 0.7602, -1.0, -1.814e-07, -2.713e-07, -1.0, -1.814e-07, -2.713e-07, -1.0, -1.814e-07, -2.713e-07, -1.0, -1.814e-07, -2.713e-07, -0.4685, -0.4234, -0.7754, -0.4685, -0.4234, -0.7754, -0.4685, -0.4234, -0.7754, -0.4685, -0.4234, -0.7754, 0.4685, -0.4234, -0.7754, 0.4685, -0.4234, -0.7754, 0.4685, -0.4234, -0.7754, 0.4685, -0.4234, -0.7754, 1.0, 2.85e-07, 4.782e-07, 1.0, 2.85e-07, 4.782e-07, 1.0, 2.85e-07, 4.782e-07, 1.0, 2.85e-07, 4.782e-07, 0.4706, 0.8215, 0.322, 0.4706, 0.8215, 0.322, 0.4706, 0.8215, 0.322, 0.4706, 0.8215, 0.322, -0.4706, 0.8215, 0.322, -0.4706, 0.8215, 0.322, -0.4706, 0.8215, 0.322, -0.4706, 0.8215, 0.322, -1.0, -2.646e-07, -1.032e-07, -1.0, -2.646e-07, -1.032e-07, -1.0, -2.646e-07, -1.032e-07, -1.0, -2.646e-07, -1.032e-07, -0.4706, -0.8201, -0.3256, -0.4706, -0.8201, -0.3256, -0.4706, -0.8201, -0.3256, -0.4706, -0.8201, -0.3256, 0.4706, -0.8201, -0.3256, 0.4706, -0.8201, -0.3256, 0.4706, -0.8201, -0.3256, 0.4706, -0.8201, -0.3256, 1.0, 5.327e-07, 2.011e-07, 1.0, 5.327e-07, 2.011e-07, 1.0, 5.327e-07, 2.011e-07, 1.0, 5.327e-07, 2.011e-07, 0.4706, 0.8139, -0.3407, 0.4706, 0.8139, -0.3407, 0.4706, 0.8139, -0.3407, 0.4706, 0.8139, -0.3407, -0.4706, 0.8139, -0.3407, -0.4706, 0.8139, -0.3407, -0.4706, 0.8139, -0.3407, -0.4706, 0.8139, -0.3407, -1.0, -2.736e-07, 1.056e-07, -1.0, -2.736e-07, 1.056e-07, -1.0, -2.736e-07, 1.056e-07, -1.0, -2.736e-07, 1.056e-07, -0.4706, -0.8142, 0.34, -0.4706, -0.8142, 0.34, -0.4706, -0.8142, 0.34, -0.4706, -0.8142, 0.34, 0.4706, -0.8142, 0.34, 0.4706, -0.8142, 0.34, 0.4706, -0.8142, 0.34, 0.4706, -0.8142, 0.34, 1.0, 5.243e-07, -2.112e-07, 1.0, 5.243e-07, -2.112e-07, 1.0, 5.243e-07, -2.112e-07, 1.0, 5.243e-07, -2.112e-07, 0.4706, 0.3512, -0.8095, 0.4706, 0.3512, -0.8095, 0.4706, 0.3512, -0.8095, 0.4706, 0.3512, -0.8095, -0.4706, 0.3512, -0.8095, -0.4706, 0.3512, -0.8095, -0.4706, 0.3512, -0.8095, -0.4706, 0.3512, -0.8095, -0.9999, 0.009385, -0.01023, -0.9999, 0.009385, -0.01023, -0.9999, 0.009385, -0.01023, -0.9999, 0.009385, -0.01023, -0.4884, -0.3381, 0.8044, -0.4884, -0.3381, 0.8044, -0.4884, -0.3381, 0.8044, -0.4884, -0.3381, 0.8044, 0.4706, -0.3477, 0.8109, 0.4706, -0.3477, 0.8109, 0.4706, -0.3477, 0.8109, 0.4706, -0.3477, 0.8109, 0.9999, 0.0007355, -0.01335, 0.9999, 0.0007355, -0.01335, 0.9999, 0.0007355, -0.01335, 0.9999, 0.0007355, -0.01335, 0.4572, 0.414, -0.7871, 0.4572, 0.414, -0.7871, 0.4572, 0.414, -0.7871, 0.4572, 0.414, -0.7871, -0.4544, 0.4173, -0.787, -0.4544, 0.4173, -0.787, -0.4544, 0.4173, -0.787, -0.4544, 0.4173, -0.787, -0.9088, 0.4173, 9.395e-07, -0.9088, 0.4173, 9.395e-07, -0.9088, 0.4173, 9.395e-07, -0.9088, 0.4173, 9.395e-07, -0.4544, 0.4173, 0.787, -0.4544, 0.4173, 0.787, -0.4544, 0.4173, 0.787, -0.4544, 0.4173, 0.787, 0.4544, 0.4173, 0.787, 0.4544, 0.4173, 0.787, 0.4544, 0.4173, 0.787, 0.4544, 0.4173, 0.787, 0.9088, 0.4172, -8.051e-07, 0.9088, 0.4172, -8.051e-07, 0.9088, 0.4172, -8.051e-07, 0.9088, 0.4172, -8.051e-07, 2.29e-06, 1.0, 1.335e-06, 2.29e-06, 1.0, 1.335e-06, 2.29e-06, 1.0, 1.335e-06, 2.29e-06, 1.0, 1.335e-06, 0.8321, 0.5547, 6.947e-07, 0.8321, 0.5547, 6.947e-07, 0.8321, 0.5547, 6.947e-07, 0.8321, 0.5547, 6.947e-07, 0.416, 0.5547, -0.7206, 0.416, 0.5547, -0.7206, 0.416, 0.5547, -0.7206, 0.416, 0.5547, -0.7206, -0.416, 0.5547, -0.7206, -0.416, 0.5547, -0.7206, -0.416, 0.5547, -0.7206, -0.416, 0.5547, -0.7206, -0.8321, 0.5547, -5.36e-08, -0.8321, 0.5547, -5.36e-08, -0.8321, 0.5547, -5.36e-08, -0.8321, 0.5547, -5.36e-08, -0.416, 0.5547, 0.7206, -0.416, 0.5547, 0.7206, -0.416, 0.5547, 0.7206, -0.416, 0.5547, 0.7206, 0.416, 0.5547, 0.7206, 0.416, 0.5547, 0.7206, 0.416, 0.5547, 0.7206, 0.416, 0.5547, 0.7206])] * 3)])
me_mesh_003 = bpy.data.meshes.new('Mesh.003')
me_mesh_003.from_pydata([(0.7747, 54.57, 0.4473), (1.958e-07, 54.57, 0.8946), (-0.7747, 54.57, 0.4473), (-0.7747, 54.57, -0.4473), (3.291e-07, 54.57, -0.8946), (0.7747, 54.57, -0.4473), (1.25, 59.89, 0.7217), (1.25, 59.89, -0.7217), (3.847e-07, 59.89, -1.443), (-1.25, 59.89, -0.7217), (-1.25, 59.89, 0.7217), (1.696e-07, 59.89, 1.443), (1.25, 54.57, 0.7217), (1.696e-07, 54.57, 1.443), (-1.25, 54.57, 0.7217), (-1.25, 54.57, -0.7217), (3.847e-07, 54.57, -1.443), (1.25, 54.57, -0.7217), (0.3631, 64.3, 0.2096), (0.3631, 64.3, -0.2096), (2.809e-07, 64.3, -0.4192), (-0.3631, 64.3, -0.2096), (-0.3631, 64.3, 0.2096), (2.184e-07, 64.3, 0.4192), (2.397e-07, 64.66, -1.064e-22)], [], [(13, 12, 6, 11), (14, 13, 11, 10), (15, 14, 10, 9), (16, 15, 9, 8), (17, 16, 8, 7), (12, 17, 7, 6), (1, 0, 12, 13), (2, 1, 13, 14), (3, 2, 14, 15), (4, 3, 15, 16), (5, 4, 16, 17), (0, 5, 17, 12), (6, 7, 19, 18), (7, 8, 20, 19), (8, 9, 21, 20), (9, 10, 22, 21), (10, 11, 23, 22), (11, 6, 18, 23), (18, 19, 24), (19, 20, 24), (23, 18, 24), (20, 21, 24), (21, 22, 24), (22, 23, 24)])
me_mesh_003.polygons.foreach_set('use_smooth', [True] * 24)
_k = set([(0, 1), (0, 5), (0, 12), (1, 2), (1, 13), (2, 3), (2, 14), (3, 4), (3, 15), (4, 5), (4, 16), (5, 17), (6, 7), (6, 11), (6, 12), (6, 18), (7, 8), (7, 17), (7, 19), (8, 9), (8, 16), (8, 20), (9, 10), (9, 15), (9, 21), (10, 11), (10, 14), (10, 22), (11, 13), (11, 23), (12, 13), (12, 17), (13, 14), (14, 15), (15, 16), (16, 17), (18, 19), (18, 23), (18, 24), (19, 20), (19, 24), (20, 21), (20, 24), (21, 22), (21, 24), (22, 23), (22, 24), (23, 24)])
me_mesh_003.attributes.new('sharp_edge', 'BOOLEAN', 'EDGE').data.foreach_set('value', [ (min(e.vertices), max(e.vertices)) in _k for e in me_mesh_003.edges])
_uv = me_mesh_003.uv_layers.new(name='map1')
_uv.uv.foreach_set('vector', [0.07876, 0.2288, 0.07889, 0.2289, 0.07889, 0.2281, 0.07876, 0.228, 0.07887, 0.2288, 0.07876, 0.2288, 0.07876, 0.228, 0.07887, 0.2279, 0.07912, 0.2288, 0.07887, 0.2288, 0.07887, 0.2279, 0.07911, 0.2279, 0.07925, 0.2288, 0.07912, 0.2288, 0.07911, 0.2279, 0.07924, 0.228, 0.07913, 0.2289, 0.07925, 0.2288, 0.07924, 0.228, 0.07913, 0.2281, 0.07889, 0.2289, 0.07913, 0.2289, 0.07913, 0.2281, 0.07889, 0.2281, 0.07885, 0.2288, 0.07893, 0.2289, 0.07889, 0.2289, 0.07876, 0.2288, 0.07892, 0.2288, 0.07885, 0.2288, 0.07876, 0.2288, 0.07887, 0.2288, 0.07908, 0.2288, 0.07892, 0.2288, 0.07887, 0.2288, 0.07912, 0.2288, 0.07916, 0.2288, 0.07908, 0.2288, 0.07912, 0.2288, 0.07925, 0.2288, 0.07908, 0.2289, 0.07916, 0.2288, 0.07925, 0.2288, 0.07913, 0.2289, 0.07893, 0.2289, 0.07908, 0.2289, 0.07913, 0.2289, 0.07889, 0.2289, 0.07889, 0.2281, 0.07913, 0.2281, 0.07913, 0.2281, 0.07889, 0.2281, 0.07913, 0.2281, 0.07924, 0.228, 0.07924, 0.228, 0.07913, 0.2281, 0.07924, 0.228, 0.07911, 0.2279, 0.07911, 0.2279, 0.07924, 0.228, 0.07911, 0.2279, 0.07887, 0.2279, 0.07887, 0.2279, 0.07911, 0.2279, 0.07887, 0.2279, 0.07876, 0.228, 0.07876, 0.228, 0.07887, 0.2279, 0.07876, 0.228, 0.07889, 0.2281, 0.07889, 0.2281, 0.07876, 0.228, 0.07889, 0.2281, 0.07913, 0.2281, 0.079, 0.228, 0.07913, 0.2281, 0.07924, 0.228, 0.079, 0.228, 0.07876, 0.228, 0.07889, 0.2281, 0.079, 0.228, 0.07924, 0.228, 0.07911, 0.2279, 0.079, 0.228, 0.07911, 0.2279, 0.07887, 0.2279, 0.079, 0.228, 0.07887, 0.2279, 0.07876, 0.228, 0.079, 0.228])
me_mesh_003.materials.append(mat_material_001)
me_mesh_003.update()
me_mesh_003.normals_split_custom_set([tuple(v) for v in zip(*[iter([0.5, 0.0, 0.866, 0.5, 0.0, 0.866, 0.5, 0.0, 0.866, 0.5, 0.0, 0.866, -0.5, 0.0, 0.866, -0.5, 0.0, 0.866, -0.5, 0.0, 0.866, -0.5, 0.0, 0.866, -1.0, 0.0, -3.304e-07, -1.0, 0.0, -3.304e-07, -1.0, 0.0, -3.304e-07, -1.0, 0.0, -3.304e-07, -0.5, 0.0, -0.866, -0.5, 0.0, -0.866, -0.5, 0.0, -0.866, -0.5, 0.0, -0.866, 0.5, 0.0, -0.866, 0.5, 0.0, -0.866, 0.5, 0.0, -0.866, 0.5, 0.0, -0.866, 1.0, 0.0, 4.956e-07, 1.0, 0.0, 4.956e-07, 1.0, 0.0, 4.956e-07, 1.0, 0.0, 4.956e-07, 0.0, -1.0, 1.373e-05, 0.0, -1.0, 1.373e-05, 0.0, -1.0, 1.373e-05, 0.0, -1.0, 1.373e-05, 0.0, -1.0, -1.373e-05, 0.0, -1.0, -1.373e-05, 0.0, -1.0, -1.373e-05, 0.0, -1.0, -1.373e-05, 0.0, -1.0, 1.224e-06, 0.0, -1.0, 1.224e-06, 0.0, -1.0, 1.224e-06, 0.0, -1.0, 1.224e-06, 0.0, -1.0, 1.373e-05, 0.0, -1.0, 1.373e-05, 0.0, -1.0, 1.373e-05, 0.0, -1.0, 1.373e-05, 0.0, -1.0, 0.0, 0.0, -1.0, 0.0, 0.0, -1.0, 0.0, 0.0, -1.0, 0.0, 0.0, -1.0, -1.836e-06, 0.0, -1.0, -1.836e-06, 0.0, -1.0, -1.836e-06, 0.0, -1.0, -1.836e-06, 0.9803, 0.1973, 9.114e-07, 0.9803, 0.1973, 9.114e-07, 0.9803, 0.1973, 9.114e-07, 0.9803, 0.1973, 9.114e-07, 0.4902, 0.1973, -0.849, 0.4902, 0.1973, -0.849, 0.4902, 0.1973, -0.849, 0.4902, 0.1973, -0.849, -0.4902, 0.1973, -0.849, -0.4902, 0.1973, -0.849, -0.4902, 0.1973, -0.849, -0.4902, 0.1973, -0.849, -0.9803, 0.1973, -9.114e-07, -0.9803, 0.1973, -9.114e-07, -0.9803, 0.1973, -9.114e-07, -0.9803, 0.1973, -9.114e-07, -0.4902, 0.1973, 0.849, -0.4902, 0.1973, 0.849, -0.4902, 0.1973, 0.849, -0.4902, 0.1973, 0.849, 0.4902, 0.1973, 0.849, 0.4902, 0.1973, 0.849, 0.4902, 0.1973, 0.849, 0.4902, 0.1973, 0.849, 0.7097, 0.7045, 0.0, 0.7097, 0.7045, 0.0, 0.7097, 0.7045, 0.0, 0.3548, 0.7045, -0.6146, 0.3548, 0.7045, -0.6146, 0.3548, 0.7045, -0.6146, 0.3548, 0.7045, 0.6146, 0.3548, 0.7045, 0.6146, 0.3548, 0.7045, 0.6146, -0.3548, 0.7045, -0.6146, -0.3548, 0.7045, -0.6146, -0.3548, 0.7045, -0.6146, -0.7097, 0.7045, 0.0, -0.7097, 0.7045, 0.0, -0.7097, 0.7045, 0.0, -0.3548, 0.7045, 0.6146, -0.3548, 0.7045, 0.6146, -0.3548, 0.7045, 0.6146])] * 3)])

# ---- objects
ob_sm_prop_umbrella_01_open = bpy.data.objects.new('SM_Prop_Umbrella_01_Open', me_mesh)
ob_sm_prop_umbrella_01_open_001 = bpy.data.objects.new('SM_Prop_Umbrella_01_Open.001', me_mesh_001)
ob_sm_prop_umbrella_01_open_002 = bpy.data.objects.new('SM_Prop_Umbrella_01_Open.002', me_mesh_002)
ob_sm_prop_umbrella_01_open_003 = bpy.data.objects.new('SM_Prop_Umbrella_01_Open.003', me_mesh_003)

# ---- transforms, parenting, visibility, modifiers, constraints
ob_sm_prop_umbrella_01_open.location = (0.0, 0.0, 0.0)
ob_sm_prop_umbrella_01_open.rotation_euler = (1.571, -0.0, 0.0)
ob_sm_prop_umbrella_01_open.scale = (0.01, 0.01, 0.01)
ob_sm_prop_umbrella_01_open.color = (0.8, 0.8, 0.8, 1.0)
ob_sm_prop_umbrella_01_open_001.location = (0.0, 0.0, 0.0)
ob_sm_prop_umbrella_01_open_001.rotation_euler = (1.571, -0.0, 0.0)
ob_sm_prop_umbrella_01_open_001.scale = (0.01, 0.01, 0.01)
ob_sm_prop_umbrella_01_open_001.color = (0.8, 0.8, 0.8, 1.0)
ob_sm_prop_umbrella_01_open_002.location = (0.0, 0.0, 0.0)
ob_sm_prop_umbrella_01_open_002.rotation_euler = (1.571, -0.0, 0.0)
ob_sm_prop_umbrella_01_open_002.scale = (0.01, 0.01, 0.01)
ob_sm_prop_umbrella_01_open_002.color = (0.8, 0.8, 0.8, 1.0)
ob_sm_prop_umbrella_01_open_003.location = (0.0, 0.0, 0.0)
ob_sm_prop_umbrella_01_open_003.rotation_euler = (1.571, -0.0, 0.0)
ob_sm_prop_umbrella_01_open_003.scale = (0.01, 0.01, 0.01)
ob_sm_prop_umbrella_01_open_003.color = (0.8, 0.8, 0.8, 1.0)

# ---- collection membership
scene.collection.objects.link(ob_sm_prop_umbrella_01_open)
scene.collection.objects.link(ob_sm_prop_umbrella_01_open_001)
scene.collection.objects.link(ob_sm_prop_umbrella_01_open_002)
scene.collection.objects.link(ob_sm_prop_umbrella_01_open_003)

# ---- scene / render settings (as saved in the file)
scene.frame_start = 1; scene.frame_end = 250; scene.frame_set(1)
scene.render.engine = 'BLENDER_EEVEE_NEXT'
scene.cycles.sampling_pattern = 'TABULATED_SOBOL'
scene.view_settings.view_transform = 'Filmic'
bpy.context.view_layer.update()

# ---- added for rendering (the .blend has no active camera and no usable light): camera, sun
cam_auto = bpy.data.cameras.new('AutoCamera')
cam_auto.lens = 50.0
cam_auto.sensor_width = 36.0
cam_auto.clip_end = 1000.0
ob_auto_camera = bpy.data.objects.new('AutoCamera', cam_auto)
scene.collection.objects.link(ob_auto_camera)
ob_auto_camera.location = (1.28965, -1.54762, 1.32963)
ob_auto_camera.rotation_euler = (1.09748, -7.21219e-08, 0.694738)
scene.camera = ob_auto_camera
light_auto_sun = bpy.data.lights.new('AutoSun', 'SUN')
light_auto_sun.energy = 3.0
light_auto_sun.angle = 0.0523599
ob_auto_sun = bpy.data.objects.new('AutoSun', light_auto_sun)
scene.collection.objects.link(ob_auto_sun)
ob_auto_sun.rotation_euler = (0.872665, 0.174533, 0.523599)
bpy.context.view_layer.update()
